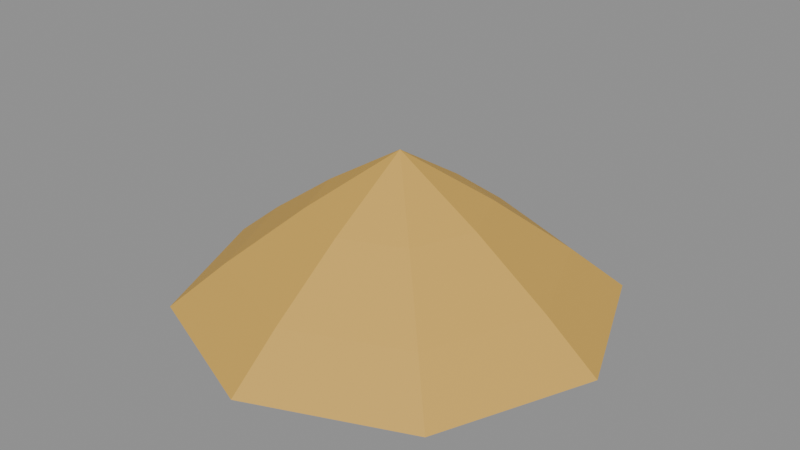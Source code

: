 # Source: sand.blend  (saved by Blender 5.2.44; exported with 4.5.12 LTS)
import bpy
from mathutils import Matrix  # noqa: F401  (used for matrix-valued properties, if any)

bpy.ops.wm.read_factory_settings(use_empty=True)
scene = bpy.context.scene
scene.name = 'Scene'

# ---- collections
col_col_lowpoly = bpy.data.collections.new('COL_LowPoly'); scene.collection.children.link(col_col_lowpoly)

# ---- images (referenced by path relative to the original .blend; pixels are not part of the script)
import os
ASSET_DIR = os.environ.get("B2B_ASSET_DIR", "")  # directory of the original .blend (textures are referenced by path, not embedded)
HERE = os.path.dirname(os.path.abspath(__file__))  # packed textures are extracted next to this script under _unpacked/

def load_image(name, relpath, width, height, colorspace="sRGB"):
    """Load a texture the original file referenced (path relative to the .blend, or extracted next to this script)."""
    p = next((c for c in (os.path.join(HERE, relpath), os.path.join(ASSET_DIR, relpath)) if relpath and os.path.exists(c)), "")
    if p:
        img = bpy.data.images.load(p, check_existing=True)
        img.name = name
    else:  # same state as the original file: an image datablock whose file is absent (Cycles renders it pink)
        img = bpy.data.images.new(name, width, height)
        img.source = "FILE"
        img.filepath = "//" + (relpath or name)
    img.colorspace_settings.name = colorspace
    return img
img_sand_basecolor = load_image('sand_BaseColor', '_unpacked/sand_BaseColor.88415ec4.png', 128, 96, 'sRGB')
img_sand_maskmap = load_image('sand_MaskMap', '_unpacked/sand_MaskMap.5499ce6d.png', 128, 96, 'Non-Color')

# ---- materials (node trees are filled in below, after node groups)
mat_m_sand = bpy.data.materials.new('M_sand')

# ---- material node trees
mat_m_sand.use_nodes = True; mat_m_sand.node_tree.nodes.clear()
_N = mat_m_sand.node_tree.nodes; _L = mat_m_sand.node_tree.links
n0 = _N.new('ShaderNodeBsdfPrincipled'); n0.name = 'Principled BSDF'; n0.location = (-200, 100)
n0.inputs[10].default_value = 0.005
n1 = _N.new('ShaderNodeOutputMaterial'); n1.name = 'Material Output'; n1.location = (200, 100)
n2 = _N.new('ShaderNodeTexImage'); n2.name = 'Image Texture'; n2.location = (0, 0)
n2.image = img_sand_basecolor
n2.interpolation = 'Closest'
n3 = _N.new('ShaderNodeTexImage'); n3.name = 'Image Texture.001'; n3.location = (0, 0)
n3.image = img_sand_maskmap
n3.interpolation = 'Closest'
n4 = _N.new('ShaderNodeSeparateColor'); n4.name = 'Separate Color'; n4.location = (0, 0)
n5 = _N.new('ShaderNodeMath'); n5.name = 'Math'; n5.location = (0, 0)
n5.operation = 'SUBTRACT'
n5.inputs[0].default_value = 1.0
_L.new(n0.outputs[0], n1.inputs[0])
_L.new(n2.outputs[0], n0.inputs[0])
_L.new(n3.outputs[0], n4.inputs[0])
_L.new(n4.outputs[0], n0.inputs[1])
_L.new(n3.outputs[1], n5.inputs[1])
_L.new(n5.outputs[0], n0.inputs[2])
n1.is_active_output = True

# ---- meshes
me_sand = bpy.data.meshes.new('sand')
me_sand.from_pydata([(0.2, 0.0, 0.0), (0.1414, 0.1414, 0.0), (1.225e-17, 0.2, 0.0), (-0.1414, 0.1414, 0.0), (-0.2, 2.449e-17, 0.0), (-0.1414, -0.1414, 0.0), (-3.674e-17, -0.2, 0.0), (0.1414, -0.1414, 0.0), (0.15, 0.0, 0.04), (0.1061, 0.1061, 0.04), (9.185e-18, 0.15, 0.04), (-0.1061, 0.1061, 0.04), (-0.15, 1.837e-17, 0.04), (-0.1061, -0.1061, 0.04), (-2.755e-17, -0.15, 0.04), (0.1061, -0.1061, 0.04), (0.08, 0.0, 0.09), (0.05657, 0.05657, 0.09), (4.899e-18, 0.08, 0.09), (-0.05657, 0.05657, 0.09), (-0.08, 9.797e-18, 0.09), (-0.05657, -0.05657, 0.09), (-1.47e-17, -0.08, 0.09), (0.05657, -0.05657, 0.09), (0.0, 0.0, 0.14)], [], [(0, 1, 9, 8), (1, 2, 10, 9), (2, 3, 11, 10), (3, 4, 12, 11), (4, 5, 13, 12), (5, 6, 14, 13), (6, 7, 15, 14), (7, 0, 8, 15), (8, 9, 17, 16), (9, 10, 18, 17), (10, 11, 19, 18), (11, 12, 20, 19), (12, 13, 21, 20), (13, 14, 22, 21), (14, 15, 23, 22), (15, 8, 16, 23), (16, 17, 24), (17, 18, 24), (18, 19, 24), (19, 20, 24), (20, 21, 24), (21, 22, 24), (22, 23, 24), (23, 16, 24), (7, 6, 5, 4, 3, 2, 1, 0)])
_uv = me_sand.uv_layers.new(name='UVMap')
_uv.uv.foreach_set('vector', [0.4375, 0.5833, 0.4375, 0.5833, 0.4375, 0.5833, 0.4375, 0.5833, 0.4375, 0.5833, 0.4375, 0.5833, 0.4375, 0.5833, 0.4375, 0.5833, 0.4375, 0.5833, 0.4375, 0.5833, 0.4375, 0.5833, 0.4375, 0.5833, 0.4375, 0.5833, 0.4375, 0.5833, 0.4375, 0.5833, 0.4375, 0.5833, 0.4375, 0.5833, 0.4375, 0.5833, 0.4375, 0.5833, 0.4375, 0.5833, 0.4375, 0.5833, 0.4375, 0.5833, 0.4375, 0.5833, 0.4375, 0.5833, 0.4375, 0.5833, 0.4375, 0.5833, 0.4375, 0.5833, 0.4375, 0.5833, 0.4375, 0.5833, 0.4375, 0.5833, 0.4375, 0.5833, 0.4375, 0.5833, 0.4375, 0.5833, 0.4375, 0.5833, 0.4375, 0.5833, 0.4375, 0.5833, 0.4375, 0.5833, 0.4375, 0.5833, 0.4375, 0.5833, 0.4375, 0.5833, 0.4375, 0.5833, 0.4375, 0.5833, 0.4375, 0.5833, 0.4375, 0.5833, 0.4375, 0.5833, 0.4375, 0.5833, 0.4375, 0.5833, 0.4375, 0.5833, 0.4375, 0.5833, 0.4375, 0.5833, 0.4375, 0.5833, 0.4375, 0.5833, 0.4375, 0.5833, 0.4375, 0.5833, 0.4375, 0.5833, 0.4375, 0.5833, 0.4375, 0.5833, 0.4375, 0.5833, 0.4375, 0.5833, 0.4375, 0.5833, 0.4375, 0.5833, 0.4375, 0.5833, 0.4375, 0.5833, 0.4375, 0.5833, 0.4375, 0.5833, 0.4375, 0.5833, 0.4375, 0.5833, 0.4375, 0.5833, 0.4375, 0.5833, 0.4375, 0.5833, 0.4375, 0.5833, 0.4375, 0.5833, 0.4375, 0.5833, 0.4375, 0.5833, 0.4375, 0.5833, 0.4375, 0.5833, 0.4375, 0.5833, 0.4375, 0.5833, 0.4375, 0.5833, 0.4375, 0.5833, 0.4375, 0.5833, 0.4375, 0.5833, 0.4375, 0.5833, 0.4375, 0.5833, 0.4375, 0.5833, 0.4375, 0.5833, 0.4375, 0.5833, 0.4375, 0.5833, 0.4375, 0.5833, 0.4375, 0.5833, 0.4375, 0.5833, 0.4375, 0.5833, 0.4375, 0.5833, 0.4375, 0.5833, 0.4375, 0.5833, 0.4375, 0.5833])
me_sand.materials.append(mat_m_sand)
me_sand.update()

# ---- objects
ob_sand = bpy.data.objects.new('sand', me_sand)

# ---- transforms, parenting, visibility, modifiers, constraints
ob_sand.location = (0.0, 0.0, 0.0)

# ---- collection membership
col_col_lowpoly.objects.link(ob_sand)

# ---- scene / render settings (as saved in the file)
scene.frame_start = 1; scene.frame_end = 250; scene.frame_set(1)
scene.render.engine = 'BLENDER_EEVEE_NEXT'
scene.render.bake_bias = 0.0
scene.render.bake_samples = 0
scene.render.compositor_device = 'GPU'
scene.eevee.use_volume_custom_range = False
scene.eevee.fast_gi_thickness_near = 0.1
scene.eevee.fast_gi_thickness_far = 0.0
scene.eevee.ray_tracing_options.screen_trace_thickness = 0.1
bpy.context.view_layer.update()

# ---- added for rendering (the .blend has no active camera and no usable light): camera, sun + grey world if the file has none
cam_auto = bpy.data.cameras.new('AutoCamera')
cam_auto.lens = 50.0
cam_auto.sensor_width = 36.0
cam_auto.clip_end = 1000.0
ob_auto_camera = bpy.data.objects.new('AutoCamera', cam_auto)
scene.collection.objects.link(ob_auto_camera)
ob_auto_camera.location = (0.539177, -0.647012, 0.501341)
ob_auto_camera.rotation_euler = (1.09748, -7.21219e-08, 0.694738)
scene.camera = ob_auto_camera
light_auto_sun = bpy.data.lights.new('AutoSun', 'SUN')
light_auto_sun.energy = 3.0
light_auto_sun.angle = 0.0523599
ob_auto_sun = bpy.data.objects.new('AutoSun', light_auto_sun)
scene.collection.objects.link(ob_auto_sun)
ob_auto_sun.rotation_euler = (0.872665, 0.174533, 0.523599)
if scene.world is None:
    world_auto = bpy.data.worlds.new('AutoWorld')
    world_auto.color = (0.3, 0.3, 0.3)
    scene.world = world_auto
bpy.context.view_layer.update()
